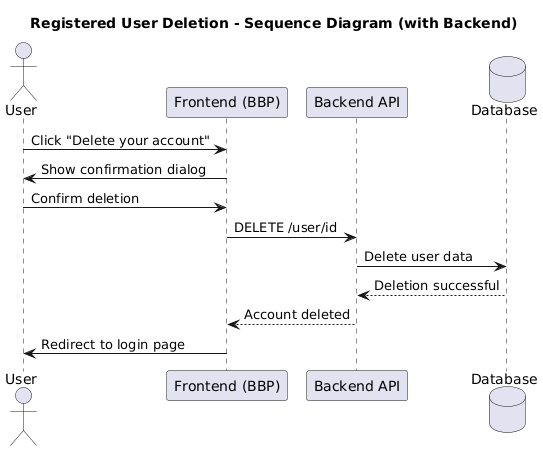

The diagram above was rendered by PlantUML. Its source (embedded in the PNG):
@startuml
title Registered User Deletion - Sequence Diagram (with Backend)

actor User as U
participant "Frontend (BBP)" as FE
participant "Backend API" as BE
database "Database" as DB

U -> FE : Click "Delete your account"
FE -> U : Show confirmation dialog

U -> FE : Confirm deletion

FE -> BE : DELETE /user/{id}

BE -> DB : Delete user data
DB --> BE : Deletion successful

BE --> FE : Account deleted
FE -> U : Redirect to login page
@enduml